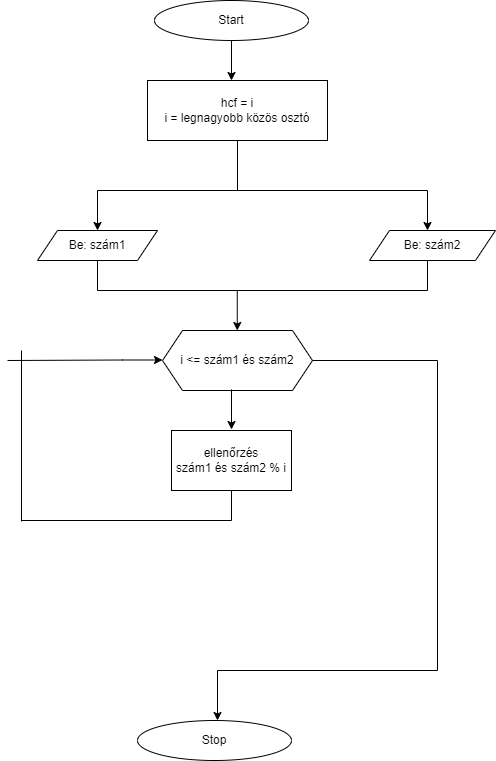

The diagram above was exported from draw.io. Its source (the exported page's mxGraphModel, read from the mxfile embedded in the PNG):
<mxGraphModel dx="1182" dy="713" grid="1" gridSize="10" guides="1" tooltips="1" connect="1" arrows="1" fold="1" page="1" pageScale="1" pageWidth="827" pageHeight="1169" math="0" shadow="0">
  <root>
    <mxCell id="0" />
    <mxCell id="1" parent="0" />
    <mxCell id="I4S3IOlja0fVtbVqQRQd-1" value="Start" style="ellipse;whiteSpace=wrap;html=1;" parent="1" vertex="1">
      <mxGeometry x="337" y="130" width="154" height="40" as="geometry" />
    </mxCell>
    <mxCell id="I4S3IOlja0fVtbVqQRQd-3" value="" style="endArrow=classic;html=1;rounded=0;exitX=0.5;exitY=1;exitDx=0;exitDy=0;" parent="1" source="I4S3IOlja0fVtbVqQRQd-1" edge="1">
      <mxGeometry width="50" height="50" relative="1" as="geometry">
        <mxPoint x="410" y="220" as="sourcePoint" />
        <mxPoint x="414" y="210" as="targetPoint" />
      </mxGeometry>
    </mxCell>
    <mxCell id="I4S3IOlja0fVtbVqQRQd-4" value="hcf = i&lt;br&gt;i = legnagyobb közös osztó" style="rounded=0;whiteSpace=wrap;html=1;" parent="1" vertex="1">
      <mxGeometry x="330" y="210" width="180" height="60" as="geometry" />
    </mxCell>
    <mxCell id="I4S3IOlja0fVtbVqQRQd-6" value="" style="endArrow=none;html=1;rounded=0;entryX=0.5;entryY=1;entryDx=0;entryDy=0;" parent="1" target="I4S3IOlja0fVtbVqQRQd-4" edge="1">
      <mxGeometry width="50" height="50" relative="1" as="geometry">
        <mxPoint x="420" y="320" as="sourcePoint" />
        <mxPoint x="414" y="290" as="targetPoint" />
      </mxGeometry>
    </mxCell>
    <mxCell id="I4S3IOlja0fVtbVqQRQd-7" value="" style="endArrow=none;html=1;rounded=0;" parent="1" edge="1">
      <mxGeometry width="50" height="50" relative="1" as="geometry">
        <mxPoint x="280" y="320" as="sourcePoint" />
        <mxPoint x="610" y="320" as="targetPoint" />
      </mxGeometry>
    </mxCell>
    <mxCell id="I4S3IOlja0fVtbVqQRQd-9" value="" style="endArrow=classic;html=1;rounded=0;exitX=0.5;exitY=1;exitDx=0;exitDy=0;" parent="1" edge="1">
      <mxGeometry width="50" height="50" relative="1" as="geometry">
        <mxPoint x="609.9999999999999" y="320" as="sourcePoint" />
        <mxPoint x="610.0000000000001" y="360" as="targetPoint" />
      </mxGeometry>
    </mxCell>
    <mxCell id="I4S3IOlja0fVtbVqQRQd-10" value="" style="endArrow=classic;html=1;rounded=0;exitX=0.5;exitY=1;exitDx=0;exitDy=0;" parent="1" edge="1">
      <mxGeometry width="50" height="50" relative="1" as="geometry">
        <mxPoint x="279.9999999999999" y="320" as="sourcePoint" />
        <mxPoint x="280.0000000000001" y="360" as="targetPoint" />
      </mxGeometry>
    </mxCell>
    <mxCell id="I4S3IOlja0fVtbVqQRQd-12" value="&lt;span style=&quot;&quot;&gt;Be: szám2&lt;br&gt;&lt;/span&gt;" style="shape=parallelogram;perimeter=parallelogramPerimeter;whiteSpace=wrap;html=1;fixedSize=1;" parent="1" vertex="1">
      <mxGeometry x="552" y="360" width="126" height="30" as="geometry" />
    </mxCell>
    <mxCell id="I4S3IOlja0fVtbVqQRQd-13" value="Be: szám1" style="shape=parallelogram;perimeter=parallelogramPerimeter;whiteSpace=wrap;html=1;fixedSize=1;" parent="1" vertex="1">
      <mxGeometry x="220" y="360" width="120" height="30" as="geometry" />
    </mxCell>
    <mxCell id="I4S3IOlja0fVtbVqQRQd-14" value="" style="endArrow=none;html=1;rounded=0;" parent="1" edge="1">
      <mxGeometry width="50" height="50" relative="1" as="geometry">
        <mxPoint x="280" y="420" as="sourcePoint" />
        <mxPoint x="610" y="420" as="targetPoint" />
      </mxGeometry>
    </mxCell>
    <mxCell id="I4S3IOlja0fVtbVqQRQd-15" value="" style="endArrow=none;html=1;rounded=0;exitX=0.5;exitY=1;exitDx=0;exitDy=0;" parent="1" source="I4S3IOlja0fVtbVqQRQd-13" edge="1">
      <mxGeometry width="50" height="50" relative="1" as="geometry">
        <mxPoint x="290" y="410" as="sourcePoint" />
        <mxPoint x="280" y="420" as="targetPoint" />
      </mxGeometry>
    </mxCell>
    <mxCell id="I4S3IOlja0fVtbVqQRQd-16" value="" style="endArrow=none;html=1;rounded=0;exitX=0.5;exitY=1;exitDx=0;exitDy=0;" parent="1" edge="1">
      <mxGeometry width="50" height="50" relative="1" as="geometry">
        <mxPoint x="610" y="390" as="sourcePoint" />
        <mxPoint x="610" y="420" as="targetPoint" />
      </mxGeometry>
    </mxCell>
    <mxCell id="I4S3IOlja0fVtbVqQRQd-17" value="" style="endArrow=classic;html=1;rounded=0;exitX=0.5;exitY=1;exitDx=0;exitDy=0;" parent="1" edge="1">
      <mxGeometry width="50" height="50" relative="1" as="geometry">
        <mxPoint x="419.7599999999999" y="420" as="sourcePoint" />
        <mxPoint x="419.7600000000001" y="460" as="targetPoint" />
      </mxGeometry>
    </mxCell>
    <mxCell id="I4S3IOlja0fVtbVqQRQd-19" value="i &amp;lt;= szám1 és szám2" style="shape=hexagon;perimeter=hexagonPerimeter2;whiteSpace=wrap;html=1;fixedSize=1;" parent="1" vertex="1">
      <mxGeometry x="345" y="460" width="150" height="60" as="geometry" />
    </mxCell>
    <mxCell id="I4S3IOlja0fVtbVqQRQd-21" value="" style="endArrow=none;html=1;rounded=0;exitX=1;exitY=0.5;exitDx=0;exitDy=0;" parent="1" source="I4S3IOlja0fVtbVqQRQd-19" edge="1">
      <mxGeometry width="50" height="50" relative="1" as="geometry">
        <mxPoint x="510" y="480" as="sourcePoint" />
        <mxPoint x="620" y="490" as="targetPoint" />
      </mxGeometry>
    </mxCell>
    <mxCell id="I4S3IOlja0fVtbVqQRQd-22" value="" style="endArrow=none;html=1;rounded=0;" parent="1" edge="1">
      <mxGeometry width="50" height="50" relative="1" as="geometry">
        <mxPoint x="620" y="490" as="sourcePoint" />
        <mxPoint x="620" y="800" as="targetPoint" />
      </mxGeometry>
    </mxCell>
    <mxCell id="I4S3IOlja0fVtbVqQRQd-23" value="" style="endArrow=none;html=1;rounded=0;" parent="1" edge="1">
      <mxGeometry width="50" height="50" relative="1" as="geometry">
        <mxPoint x="400" y="800" as="sourcePoint" />
        <mxPoint x="620" y="800" as="targetPoint" />
      </mxGeometry>
    </mxCell>
    <mxCell id="I4S3IOlja0fVtbVqQRQd-24" value="" style="endArrow=classic;html=1;rounded=0;" parent="1" edge="1">
      <mxGeometry width="50" height="50" relative="1" as="geometry">
        <mxPoint x="400" y="800" as="sourcePoint" />
        <mxPoint x="400" y="850" as="targetPoint" />
      </mxGeometry>
    </mxCell>
    <mxCell id="I4S3IOlja0fVtbVqQRQd-25" value="ellenőrzés&lt;br&gt;szám1 és szám2 % i" style="rounded=0;whiteSpace=wrap;html=1;" parent="1" vertex="1">
      <mxGeometry x="354" y="560" width="120" height="60" as="geometry" />
    </mxCell>
    <mxCell id="I4S3IOlja0fVtbVqQRQd-26" value="" style="endArrow=classic;html=1;rounded=0;exitX=0.5;exitY=1;exitDx=0;exitDy=0;" parent="1" edge="1">
      <mxGeometry width="50" height="50" relative="1" as="geometry">
        <mxPoint x="413.9999999999998" y="519" as="sourcePoint" />
        <mxPoint x="414.0000000000002" y="559" as="targetPoint" />
      </mxGeometry>
    </mxCell>
    <mxCell id="I4S3IOlja0fVtbVqQRQd-27" value="" style="endArrow=none;html=1;rounded=0;exitX=0.5;exitY=1;exitDx=0;exitDy=0;" parent="1" source="I4S3IOlja0fVtbVqQRQd-25" edge="1">
      <mxGeometry width="50" height="50" relative="1" as="geometry">
        <mxPoint x="389" y="700" as="sourcePoint" />
        <mxPoint x="414" y="650" as="targetPoint" />
      </mxGeometry>
    </mxCell>
    <mxCell id="I4S3IOlja0fVtbVqQRQd-28" value="" style="endArrow=none;html=1;rounded=0;" parent="1" edge="1">
      <mxGeometry width="50" height="50" relative="1" as="geometry">
        <mxPoint x="204" y="650" as="sourcePoint" />
        <mxPoint x="414" y="650" as="targetPoint" />
      </mxGeometry>
    </mxCell>
    <mxCell id="I4S3IOlja0fVtbVqQRQd-29" value="" style="endArrow=none;html=1;rounded=0;" parent="1" edge="1">
      <mxGeometry width="50" height="50" relative="1" as="geometry">
        <mxPoint x="204" y="651" as="sourcePoint" />
        <mxPoint x="204" y="480" as="targetPoint" />
      </mxGeometry>
    </mxCell>
    <mxCell id="I4S3IOlja0fVtbVqQRQd-32" value="" style="endArrow=classic;html=1;rounded=0;" parent="1" edge="1">
      <mxGeometry width="50" height="50" relative="1" as="geometry">
        <mxPoint x="190" y="490" as="sourcePoint" />
        <mxPoint x="345" y="489.5" as="targetPoint" />
        <Array as="points">
          <mxPoint x="305" y="489.5" />
        </Array>
      </mxGeometry>
    </mxCell>
    <mxCell id="I4S3IOlja0fVtbVqQRQd-34" value="Stop" style="ellipse;whiteSpace=wrap;html=1;" parent="1" vertex="1">
      <mxGeometry x="320" y="850" width="154" height="40" as="geometry" />
    </mxCell>
  </root>
</mxGraphModel>